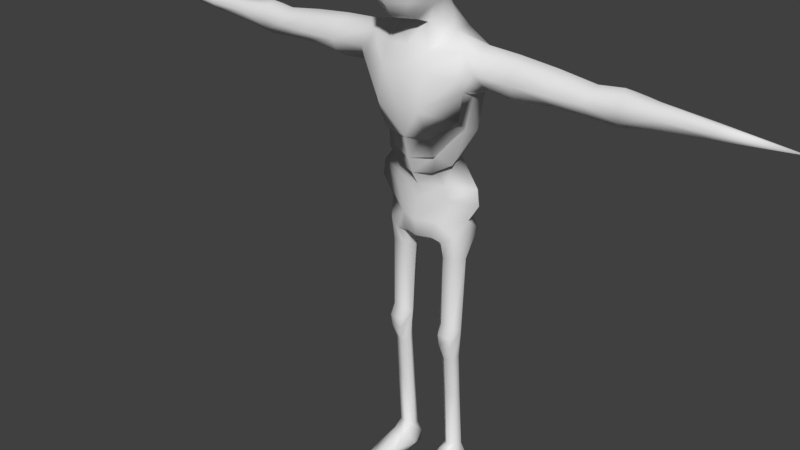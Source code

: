 # Source: faceless.blend  (saved by Blender 2.78.0; exported with 4.5.12 LTS)
import bpy
from mathutils import Matrix  # noqa: F401  (used for matrix-valued properties, if any)

bpy.ops.wm.read_factory_settings(use_empty=True)
scene = bpy.context.scene
scene.name = 'Scene'

# ---- collections
col_collection_1 = bpy.data.collections.new('Collection 1'); scene.collection.children.link(col_collection_1)

# ---- materials (node trees are filled in below, after node groups)
mat_material = bpy.data.materials.new('Material')
mat_material.alpha_threshold = 0.0
mat_material.use_transparent_shadow = False
mat_material.roughness = 0.5

# ---- material node trees

# ---- world
world_world = bpy.data.worlds.new('World'); scene.world = world_world
world_world.color = (0.05088, 0.05088, 0.05088)
world_world.use_sun_shadow = False
world_world.sun_shadow_jitter_overblur = 0.0
world_world.cycles.sampling_method = 'MANUAL'

# ---- meshes
me_cube = bpy.data.meshes.new('Cube')
me_cube.from_pydata([(0.0, -1.026, 19.65), (0.8326, -0.7466, 19.73), (0.6038, 0.6384, 18.78), (0.0, 0.577, 18.78), (0.7999, 1.007, 18.81), (0.9687, 0.5171, 19.48), (0.0, -0.1525, 18.97), (1.397, 0.1927, 20.49), (0.6139, -0.003184, 19.02), (1.198, -0.4433, 20.59), (1.069, -0.06775, 19.64), (0.479, -0.4169, 19.21), (0.0, -0.6962, 19.13), (0.8326, -0.8717, 20.62), (0.0, -1.228, 20.57), (0.9265, 1.235, 19.51), (0.9669, 1.557, 18.9), (0.0, 2.016, 19.73), (0.0, 2.253, 19.11), (0.8119, 1.907, 19.0), (0.7452, 1.578, 19.6), (0.5434, 2.175, 19.09), (0.3885, 1.904, 19.7), (0.8326, -0.7297, 21.6), (0.0, -1.075, 21.55), (1.177, -0.2929, 21.53), (1.377, 0.3076, 21.4), (1.413, 0.9433, 20.55), (1.136, 1.666, 20.7), (1.432, 0.9877, 21.32), (1.135, 1.889, 21.49), (0.7377, 2.28, 20.79), (0.0, 2.456, 20.84), (0.7938, 2.255, 21.7), (0.0, 2.442, 21.88), (0.8326, -0.3803, 22.33), (0.0, -0.6726, 22.34), (0.0, 0.07532, 22.9), (1.209, 0.2243, 22.16), (0.7978, 0.1255, 22.72), (1.607, 2.92, 17.6), (0.0, 0.9046, 23.01), (1.174, 1.054, 22.28), (0.7621, 0.9548, 22.83), (0.0, 1.99, 22.62), (0.9404, 1.875, 22.35), (0.0, 0.1936, 18.02), (1.191, 1.547, 18.42), (1.187, 0.7358, 18.12), (0.0, 2.996, 18.23), (0.0, 3.053, 17.28), (0.9193, 0.242, 17.97), (0.9583, 2.64, 18.3), (0.0, -0.1565, 17.31), (0.9193, -0.1082, 17.26), (0.0, -0.3837, 15.99), (0.9193, -0.3354, 15.94), (1.971, 2.414, 17.89), (1.971, 0.7405, 18.03), (2.158, 0.2985, 17.16), (2.158, 0.7298, 16.65), (2.158, 1.35, 16.39), (2.158, 2.14, 16.53), (2.158, 2.715, 16.96), (1.003, 0.2139, 14.83), (3.962, 1.511, 18.12), (3.943, 1.928, 17.84), (4.074, 0.991, 17.93), (4.112, 0.707, 17.27), (4.109, 0.9002, 16.82), (4.074, 1.383, 16.54), (4.098, 1.837, 16.73), (4.054, 2.232, 17.22), (7.079, 1.527, 17.77), (7.004, 1.953, 17.57), (7.028, 1.142, 17.63), (6.944, 0.7878, 17.27), (6.84, 1.029, 16.9), (6.765, 1.367, 16.7), (6.816, 1.84, 16.83), (6.91, 1.987, 17.18), (2.586, 0.6558, 17.36), (2.531, 1.537, 18.18), (2.588, 0.8738, 17.91), (2.463, 2.618, 17.46), (2.471, 2.315, 17.74), (8.09, 1.528, 17.88), (7.821, 2.094, 17.62), (8.143, 1.249, 17.73), (8.165, 0.9334, 17.33), (8.15, 1.148, 16.83), (8.09, 1.385, 16.62), (7.821, 1.993, 16.92), (8.424, 2.094, 17.62), (8.424, 1.993, 16.92), (9.356, 1.811, 17.49), (9.355, 1.802, 17.11), (9.363, 1.51, 17.73), (9.371, 1.126, 17.65), (9.374, 0.9485, 17.32), (9.37, 1.111, 16.97), (9.361, 1.491, 16.88), (5.429, 1.869, 16.89), (5.466, 1.369, 16.71), (5.541, 0.9028, 16.98), (5.615, 0.6911, 17.28), (5.581, 1.014, 17.79), (5.548, 1.525, 17.97), (5.454, 2.149, 17.23), (5.469, 1.98, 17.7), (0.8872, 0.3686, 15.11), (1.962, 0.7388, 15.52), (1.799, 0.6551, 15.51), (0.0, 0.05616, 14.73), (0.9193, 0.6388, 14.02), (0.8872, 0.8275, 13.99), (1.906, 1.228, 15.19), (1.799, 1.312, 14.97), (0.0, 0.2875, 13.86), (1.084, 2.556, 15.04), (0.0, 2.848, 16.63), (0.0, 2.78, 15.77), (0.0, 2.697, 15.02), (1.413, 2.761, 16.85), (1.171, 2.707, 15.94), (2.028, 1.866, 14.95), (0.8076, 0.775, 13.35), (0.7755, 1.036, 13.36), (1.515, 1.039, 13.72), (1.407, 1.356, 13.76), (0.0, 0.5396, 13.22), (1.065, 2.247, 13.6), (0.0, 2.736, 13.59), (1.099, 1.129, 12.78), (2.287, 1.644, 12.83), (0.0, 0.8685, 12.68), (1.389, 2.326, 12.81), (0.0, 2.901, 12.74), (2.664, 1.099, 16.91), (2.727, 1.365, 16.64), (2.666, 2.074, 16.8), (1.187, 1.129, 12.28), (2.374, 1.644, 12.18), (0.0, 0.8685, 12.13), (1.476, 2.476, 11.98), (0.0, 3.155, 11.77), (0.7755, 0.9496, 11.34), (1.888, 1.644, 11.46), (0.0, 0.6891, 11.3), (1.215, 2.715, 11.33), (0.0, 3.155, 11.3), (1.567, 1.172, 10.81), (0.5672, 1.421, 10.33), (0.0, 1.376, 10.29), (0.6831, 2.573, 10.46), (0.0, 2.529, 10.43), (1.778, 2.472, 10.89), (0.0, 0.7569, 10.64), (1.863, 1.729, 10.89), (1.069, 0.9903, 10.56), (0.6462, 0.8888, 10.7), (1.518, 1.287, 9.831), (0.71, 1.683, 9.831), (0.9383, 2.149, 9.831), (1.457, 2.185, 9.831), (1.747, 1.754, 9.831), (1.0, 1.252, 9.831), (1.496, 1.101, 6.108), (0.71, 1.504, 6.766), (0.9383, 1.819, 6.805), (1.457, 1.854, 6.814), (1.747, 1.573, 6.783), (1.022, 1.065, 6.108), (1.514, 1.397, 5.443), (1.142, 1.292, 5.406), (1.568, 1.099, 6.525), (0.9506, 1.06, 6.531), (1.599, 1.665, 5.575), (0.94, 1.793, 5.633), (1.312, 1.899, 5.67), (0.8554, 1.525, 5.501), (1.518, 1.54, 3.733), (1.155, 1.433, 3.652), (1.59, 1.805, 3.811), (0.9361, 1.938, 3.725), (1.299, 2.045, 3.807), (0.8641, 1.672, 3.648), (1.514, 1.71, 1.221), (1.143, 1.594, 1.203), (1.599, 2.023, 1.203), (0.9397, 2.166, 1.075), (1.311, 2.282, 1.093), (0.8556, 1.853, 1.067), (11.49, 1.651, 17.42), (11.49, 1.645, 17.18), (11.47, 1.427, 17.58), (11.45, 1.266, 17.53), (11.44, 1.134, 17.31), (11.45, 1.255, 17.09), (11.47, 1.413, 17.03), (14.36, 1.386, 17.31), (1.546, 1.322, 0.9326), (1.188, 1.356, 0.9112), (1.828, 2.251, 0.3818), (0.8218, 2.318, 0.5706), (1.414, 2.47, 0.6627), (0.8861, 1.33, 0.9465), (1.792, 1.796, 0.3029), (0.7315, 1.729, 0.2782), (1.756, 2.221, 0.01332), (0.8926, 2.312, 0.01332), (1.403, 2.484, 0.01332), (1.792, 0.481, 0.5105), (1.756, 1.771, 0.01332), (1.763, 0.9057, 0.01332), (1.387, 0.4929, 0.579), (0.8844, 0.489, 0.5245), (1.403, 1.882, 0.01332), (0.8926, 1.862, 0.01332), (1.403, 1.016, 0.01332), (0.8952, 1.051, 0.01332), (1.792, -0.4306, 0.3029), (1.763, -0.4556, 0.01332), (1.387, -0.4186, 0.3713), (0.8844, -0.4226, 0.3169), (1.403, -0.3454, 0.01332), (0.8952, -0.3099, 0.01332), (1.755, -0.6935, 0.05682), (1.366, -0.7751, 0.3084), (0.8895, -0.6629, 0.03365), (0.7961, -0.3555, 0.1362), (1.883, -0.4483, 0.09851), (1.422, -0.7765, 0.02459), (0.8886, -0.674, 0.1918), (1.766, -0.6867, 0.2484), (1.5, 1.261, 7.0), (1.019, 1.222, 7.001)], [], [(1, 13, 14, 0), (27, 5, 15), (1, 10, 7, 9), (11, 12, 6, 8), (10, 5, 7), (11, 10, 1), (5, 8, 2, 4), (1, 9, 13), (10, 11, 8, 5), (0, 12, 11, 1), (8, 6, 3, 2), (29, 27, 28, 30), (22, 21, 18, 17), (15, 16, 19, 20), (20, 19, 21, 22), (14, 13, 23, 24), (13, 9, 25, 23), (25, 9, 7, 26), (7, 5, 27), (7, 27, 29, 26), (4, 16, 15, 5), (27, 15, 20, 28), (28, 20, 22, 31), (31, 22, 17, 32), (31, 32, 34, 33), (28, 31, 33, 30), (23, 25, 35), (24, 23, 35, 36), (36, 35, 39, 37), (25, 26, 38, 35), (39, 38, 42, 43), (39, 35, 38), (37, 39, 43, 41), (38, 26, 29, 42), (42, 29, 30, 45), (43, 42, 45), (41, 43, 45, 44), (45, 30, 33), (2, 3, 46, 51), (16, 4, 48, 47), (45, 33, 34, 44), (19, 16, 47), (18, 21, 52, 49), (4, 2, 48), (21, 19, 52), (2, 51, 48), (52, 19, 47), (49, 52, 40, 50), (52, 47, 57), (51, 46, 53, 54), (54, 53, 55, 56), (51, 54, 58, 48), (48, 58, 47), (57, 40, 52), (58, 54, 59), (54, 56, 59), (59, 56, 60), (56, 55, 113, 64), (62, 84, 140), (60, 61, 139, 138), (58, 59, 81, 83), (63, 57, 85, 84), (61, 62, 140, 139), (59, 60, 81), (57, 47, 82, 85), (47, 58, 83, 82), (103, 102, 79, 78), (105, 104, 77, 76), (107, 106, 75, 73), (102, 108, 80, 79), (104, 103, 78, 77), (106, 105, 76, 75), (109, 107, 73, 74), (108, 109, 74, 80), (82, 83, 67, 65), (81, 60, 138), (83, 81, 68, 67), (84, 85, 66, 72), (84, 62, 63), (85, 82, 65, 66), (74, 73, 86, 87), (80, 74, 87, 92), (78, 79, 92, 91), (76, 77, 90, 89), (73, 75, 88, 86), (79, 80, 92), (77, 78, 91, 90), (75, 76, 89, 88), (92, 87, 93, 94), (93, 87, 86), (92, 94, 91), (94, 93, 95, 96), (93, 86, 97, 95), (97, 86, 88, 98), (98, 88, 89, 99), (99, 89, 90, 100), (100, 90, 91, 101), (101, 91, 94, 96), (72, 66, 109, 108), (66, 65, 107, 109), (67, 68, 105, 106), (69, 70, 103, 104), (71, 72, 108, 102), (65, 67, 106, 107), (68, 69, 104, 105), (70, 71, 102, 103), (56, 64, 111), (111, 64, 110, 112), (110, 64, 113), (60, 111, 112), (111, 60, 56), (110, 113, 118, 114), (110, 114, 116), (116, 114, 115, 117), (115, 114, 118), (116, 117, 61), (116, 112, 110), (112, 116, 61), (61, 60, 112), (62, 125, 119), (57, 63, 40), (40, 63, 123), (120, 123, 124, 121), (121, 124, 119, 122), (123, 120, 50, 40), (124, 123, 63, 62), (119, 124, 62), (125, 62, 61, 117), (115, 118, 130, 126), (115, 126, 128), (128, 126, 127, 129), (127, 126, 130), (128, 129, 125), (128, 117, 115), (117, 128, 125), (125, 129, 131, 119), (119, 131, 132, 122), (132, 131, 136, 137), (127, 130, 135, 133), (129, 127, 133, 134), (131, 134, 136), (134, 131, 129), (140, 84, 72, 71), (138, 69, 68, 81), (139, 140, 71, 70), (138, 139, 70, 69), (137, 136, 144, 145), (134, 133, 141, 142), (136, 134, 142, 144), (133, 135, 143, 141), (144, 142, 147, 149), (141, 143, 148, 146), (145, 144, 149, 150), (142, 141, 146, 147), (147, 146, 151), (146, 148, 157, 160), (152, 153, 155, 154), (154, 155, 150, 149), (149, 147, 156), (146, 160, 159, 151), (149, 156, 154), (156, 147, 158), (158, 147, 151), (160, 157, 153, 152), (159, 160, 152), (158, 151, 161, 165), (152, 154, 163, 162), (156, 158, 165, 164), (151, 159, 166, 161), (159, 152, 162, 166), (154, 156, 164, 163), (162, 163, 169, 168), (165, 161, 235, 171), (161, 166, 236, 235), (166, 162, 168, 236), (164, 165, 171, 170), (163, 164, 170, 169), (167, 172, 174, 173), (167, 173, 171), (171, 175, 167), (175, 176, 172, 167), (176, 168, 172), (168, 174, 172), (170, 171, 177, 179), (169, 170, 179, 178), (168, 180, 174), (177, 171, 173), (180, 168, 169, 178), (177, 173, 181, 183), (180, 178, 184, 186), (179, 177, 183, 185), (174, 180, 186, 182), (173, 174, 182, 181), (178, 179, 185, 184), (184, 185, 191, 190), (183, 181, 187, 189), (186, 184, 190, 192), (181, 182, 188, 187), (185, 183, 189, 191), (182, 186, 192, 188), (99, 100, 198, 197), (98, 99, 197, 196), (97, 98, 196, 195), (95, 97, 195, 193), (96, 95, 193, 194), (101, 96, 194, 199), (100, 101, 199, 198), (198, 199, 200), (196, 197, 200), (199, 194, 200), (194, 193, 200), (197, 198, 200), (195, 196, 200), (193, 195, 200), (187, 188, 202, 201), (191, 189, 203, 205), (188, 192, 206, 202), (190, 191, 205, 204), (189, 187, 207, 203), (192, 190, 204, 208), (187, 201, 207), (206, 192, 208), (205, 203, 209, 211), (204, 205, 211, 210), (209, 203, 207, 213), (213, 207, 212, 214), (207, 201, 212), (201, 202, 215, 212), (202, 206, 216, 215), (211, 209, 213, 217), (211, 217, 218, 210), (217, 213, 214, 219), (218, 217, 219, 220), (208, 216, 206), (208, 204, 210, 218), (208, 218, 220, 216), (214, 212, 231, 222), (215, 216, 224, 223), (216, 230, 224), (212, 215, 223, 221), (220, 219, 225, 226), (219, 214, 222, 225), (226, 225, 232, 229), (225, 222, 227, 232), (233, 228, 223, 224), (228, 234, 221, 223), (226, 229, 230), (221, 234, 231), (230, 216, 220, 226), (230, 233, 224), (231, 227, 222), (231, 212, 221), (233, 229, 232, 228), (232, 227, 234, 228), (230, 229, 233), (234, 227, 231), (235, 236, 176, 175), (236, 168, 176), (171, 235, 175)])
me_cube.polygons.foreach_set('use_smooth', [True] * 259)
_uv = me_cube.uv_layers.new(name='UVMap')
_uv.uv.foreach_set('vector', [0.2147, 0.3647, 0.2545, 0.3327, 0.2879, 0.3716, 0.2455, 0.4027, 0.1056, 0.3168, 0.09576, 0.2466, 0.136, 0.2557, 0.02245, 0.2418, 0.06071, 0.2497, 0.06418, 0.3045, 0.02805, 0.2983, 0.04719, 0.5124, 0.01711, 0.5228, 0.02102, 0.4904, 0.05727, 0.4872, 0.06071, 0.2497, 0.09576, 0.2466, 0.06418, 0.3045, 0.04832, 0.2117, 0.06071, 0.2497, 0.02245, 0.2418, 0.09576, 0.2466, 0.07328, 0.2089, 0.1122, 0.2037, 0.1318, 0.2135, 0.2147, 0.3647, 0.2326, 0.3106, 0.2545, 0.3327, 0.06071, 0.2497, 0.04832, 0.2117, 0.07328, 0.2089, 0.09576, 0.2466, 0.01764, 0.551, 0.01711, 0.5228, 0.04719, 0.5124, 0.06763, 0.5429, 0.05727, 0.4872, 0.02102, 0.4904, 0.02636, 0.4473, 0.06093, 0.4478, 0.09906, 0.359, 0.1056, 0.3168, 0.1455, 0.3287, 0.1488, 0.3738, 0.342, 0.4291, 0.3367, 0.3976, 0.3682, 0.3986, 0.3652, 0.4311, 0.136, 0.2557, 0.161, 0.2279, 0.1801, 0.2347, 0.1548, 0.2619, 0.3177, 0.4215, 0.3182, 0.3906, 0.3367, 0.3976, 0.342, 0.4291, 0.2879, 0.3716, 0.2545, 0.3327, 0.293, 0.2904, 0.3263, 0.3289, 0.2545, 0.3327, 0.2326, 0.3106, 0.2701, 0.2703, 0.293, 0.2904, 0.02558, 0.3502, 0.02805, 0.2983, 0.06418, 0.3045, 0.06007, 0.3543, 0.06418, 0.3045, 0.09576, 0.2466, 0.1056, 0.3168, 0.06418, 0.3045, 0.1056, 0.3168, 0.09906, 0.359, 0.06007, 0.3543, 0.1318, 0.2135, 0.161, 0.2279, 0.136, 0.2557, 0.09576, 0.2466, 0.1056, 0.3168, 0.136, 0.2557, 0.1548, 0.2619, 0.1455, 0.3287, 0.2972, 0.4857, 0.3177, 0.4215, 0.342, 0.4291, 0.3275, 0.4962, 0.3275, 0.4962, 0.342, 0.4291, 0.3652, 0.4311, 0.3711, 0.499, 0.3275, 0.4962, 0.3711, 0.499, 0.3711, 0.5579, 0.3242, 0.5474, 0.2972, 0.4857, 0.3275, 0.4962, 0.3242, 0.5474, 0.3003, 0.533, 0.293, 0.2904, 0.2701, 0.2703, 0.3172, 0.2526, 0.3263, 0.3289, 0.293, 0.2904, 0.3172, 0.2526, 0.3521, 0.2873, 0.09156, 0.5982, 0.1057, 0.5513, 0.1323, 0.5581, 0.1308, 0.6051, 0.2701, 0.2703, 0.2467, 0.2532, 0.286, 0.231, 0.3172, 0.2526, 0.1323, 0.5581, 0.1402, 0.527, 0.1871, 0.5294, 0.1792, 0.5605, 0.3254, 0.2254, 0.3172, 0.2526, 0.286, 0.231, 0.1308, 0.6051, 0.1323, 0.5581, 0.1792, 0.5605, 0.1776, 0.6055, 0.04712, 0.391, 0.06007, 0.3543, 0.09906, 0.359, 0.09252, 0.4064, 0.09252, 0.4064, 0.09906, 0.359, 0.1488, 0.3738, 0.1387, 0.416, 0.1792, 0.5605, 0.1871, 0.5294, 0.2345, 0.5422, 0.1776, 0.6055, 0.1792, 0.5605, 0.2345, 0.5422, 0.2424, 0.5983, 0.3112, 0.581, 0.3003, 0.533, 0.3242, 0.5474, 0.6967, 0.0515, 0.7408, 0.05189, 0.7455, 0.118, 0.6791, 0.1219, 0.9006, 0.125, 0.9354, 0.1243, 0.9372, 0.1825, 0.8894, 0.1602, 0.3112, 0.581, 0.3242, 0.5474, 0.3711, 0.5579, 0.3653, 0.5955, 0.8786, 0.1061, 0.9006, 0.125, 0.8894, 0.1602, 0.8549, 0.0425, 0.8615, 0.08111, 0.8104, 0.1359, 0.7807, 0.07014, 0.6761, 0.0425, 0.6967, 0.0515, 0.6513, 0.1015, 0.8615, 0.08111, 0.8786, 0.1061, 0.8104, 0.1359, 0.6967, 0.0515, 0.6791, 0.1219, 0.6513, 0.1015, 0.8104, 0.1359, 0.8786, 0.1061, 0.8894, 0.1602, 0.5648, 0.4158, 0.4897, 0.4184, 0.4508, 0.3679, 0.5676, 0.3411, 0.8104, 0.1359, 0.8894, 0.1602, 0.8187, 0.2239, 0.6791, 0.1219, 0.7455, 0.118, 0.7497, 0.1794, 0.6833, 0.1833, 0.6833, 0.1833, 0.7497, 0.1794, 0.7497, 0.2864, 0.6833, 0.2903, 0.6791, 0.1219, 0.6833, 0.1833, 0.5952, 0.1098, 0.6513, 0.1015, 0.9372, 0.1825, 0.9372, 0.239, 0.8894, 0.1602, 0.8187, 0.2239, 0.7752, 0.2051, 0.8104, 0.1359, 0.5952, 0.1098, 0.6833, 0.1833, 0.5873, 0.1856, 0.6833, 0.1833, 0.6833, 0.2903, 0.5873, 0.1856, 0.4881, 0.4393, 0.4881, 0.5767, 0.4417, 0.457, 0.6833, 0.2903, 0.7497, 0.2864, 0.7376, 0.3768, 0.6636, 0.3675, 0.8325, 0.9599, 0.7864, 0.9503, 0.824, 0.9459, 0.9171, 0.9592, 0.8913, 0.9581, 0.888, 0.9432, 0.9126, 0.9453, 0.7167, 0.9642, 0.6772, 0.9574, 0.6828, 0.9466, 0.7191, 0.9478, 0.5394, 0.6677, 0.5912, 0.6608, 0.5919, 0.6743, 0.565, 0.6746, 0.864, 0.9593, 0.8325, 0.9599, 0.824, 0.9459, 0.8646, 0.9439, 0.9606, 0.96, 0.9171, 0.9592, 0.9537, 0.9482, 0.5912, 0.6608, 0.6557, 0.6397, 0.6503, 0.6751, 0.5919, 0.6743, 0.7678, 0.9851, 0.7167, 0.9642, 0.7191, 0.9478, 0.7611, 0.9497, 0.867, 0.8725, 0.835, 0.8736, 0.842, 0.8377, 0.8703, 0.8388, 0.9585, 0.8691, 0.9349, 0.8706, 0.9295, 0.8365, 0.958, 0.8343, 0.7625, 0.8707, 0.7313, 0.8696, 0.7351, 0.8315, 0.7587, 0.8303, 0.835, 0.8736, 0.8065, 0.8725, 0.8195, 0.8346, 0.842, 0.8377, 0.9349, 0.8706, 0.9001, 0.8718, 0.9041, 0.8379, 0.9295, 0.8365, 0.7313, 0.8696, 0.6923, 0.8675, 0.7013, 0.8329, 0.7351, 0.8315, 0.6159, 0.7526, 0.6506, 0.7542, 0.6465, 0.7945, 0.6161, 0.7928, 0.5882, 0.7532, 0.6159, 0.7526, 0.6161, 0.7928, 0.5985, 0.7913, 0.7611, 0.9497, 0.7191, 0.9478, 0.7313, 0.9092, 0.7626, 0.9123, 0.9537, 0.9482, 0.9171, 0.9592, 0.9126, 0.9453, 0.7191, 0.9478, 0.6828, 0.9466, 0.6866, 0.9066, 0.7313, 0.9092, 0.565, 0.6746, 0.5919, 0.6743, 0.6202, 0.7125, 0.5799, 0.7167, 0.7864, 0.9503, 0.8325, 0.9599, 0.7857, 0.9595, 0.5919, 0.6743, 0.6503, 0.6751, 0.6529, 0.7126, 0.6202, 0.7125, 0.6161, 0.7928, 0.6465, 0.7945, 0.6532, 0.8206, 0.6128, 0.8139, 0.8195, 0.8346, 0.803, 0.8312, 0.7959, 0.81, 0.8328, 0.8115, 0.8703, 0.8388, 0.842, 0.8377, 0.8328, 0.8115, 0.8757, 0.8045, 0.958, 0.8343, 0.9295, 0.8365, 0.9251, 0.8021, 0.9579, 0.8022, 0.7587, 0.8303, 0.7351, 0.8315, 0.7491, 0.8027, 0.7678, 0.8043, 0.842, 0.8377, 0.8195, 0.8346, 0.8328, 0.8115, 0.9295, 0.8365, 0.9041, 0.8379, 0.9043, 0.8033, 0.9251, 0.8021, 0.7351, 0.8315, 0.7013, 0.8329, 0.7156, 0.8012, 0.7491, 0.8027, 0.8328, 0.8115, 0.7959, 0.81, 0.7971, 0.7943, 0.834, 0.7958, 0.6144, 0.8296, 0.6128, 0.8139, 0.6532, 0.8206, 0.8328, 0.8115, 0.834, 0.7958, 0.8757, 0.8045, 0.834, 0.7958, 0.7971, 0.7943, 0.8184, 0.77, 0.8362, 0.7709, 0.6144, 0.8296, 0.6532, 0.8206, 0.6517, 0.8541, 0.6264, 0.8543, 0.765, 0.7708, 0.7678, 0.8043, 0.7491, 0.8027, 0.7446, 0.7706, 0.7446, 0.7706, 0.7491, 0.8027, 0.7156, 0.8012, 0.7204, 0.7697, 0.9606, 0.7706, 0.9579, 0.8022, 0.9251, 0.8021, 0.9375, 0.7704, 0.9375, 0.7704, 0.9251, 0.8021, 0.9043, 0.8033, 0.915, 0.7699, 0.8614, 0.7709, 0.8757, 0.8045, 0.834, 0.7958, 0.8362, 0.7709, 0.5799, 0.7167, 0.6202, 0.7125, 0.6159, 0.7526, 0.5882, 0.7532, 0.6202, 0.7125, 0.6529, 0.7126, 0.6506, 0.7542, 0.6159, 0.7526, 0.7313, 0.9092, 0.6866, 0.9066, 0.6923, 0.8675, 0.7313, 0.8696, 0.9231, 0.908, 0.8874, 0.908, 0.9001, 0.8718, 0.9349, 0.8706, 0.8412, 0.9086, 0.8001, 0.909, 0.8065, 0.8725, 0.835, 0.8736, 0.7626, 0.9123, 0.7313, 0.9092, 0.7313, 0.8696, 0.7625, 0.8707, 0.9524, 0.9083, 0.9231, 0.908, 0.9349, 0.8706, 0.9585, 0.8691, 0.8711, 0.9091, 0.8412, 0.9086, 0.835, 0.8736, 0.867, 0.8725, 0.4881, 0.5767, 0.4114, 0.6272, 0.3998, 0.5362, 0.9565, 0.1905, 0.9594, 0.1014, 0.9822, 0.1106, 0.9813, 0.182, 0.9822, 0.1106, 0.9594, 0.1014, 0.975, 0.0425, 0.9595, 0.2676, 0.9565, 0.1905, 0.9813, 0.182, 0.3998, 0.5362, 0.4417, 0.457, 0.4881, 0.5767, 0.7893, 0.3575, 0.8046, 0.2782, 0.8635, 0.2714, 0.8635, 0.351, 0.7893, 0.3575, 0.8635, 0.351, 0.8527, 0.4555, 0.7324, 0.5183, 0.7143, 0.4203, 0.7249, 0.4212, 0.7404, 0.5044, 0.9232, 0.5641, 0.9099, 0.5589, 0.9232, 0.4809, 0.7324, 0.5183, 0.7404, 0.5044, 0.7185, 0.5955, 0.9724, 0.4612, 0.9419, 0.4313, 0.9724, 0.3559, 0.6937, 0.5263, 0.7324, 0.5183, 0.7185, 0.5955, 0.7185, 0.5955, 0.6792, 0.6012, 0.6937, 0.5263, 0.3978, 0.2741, 0.4041, 0.1459, 0.4848, 0.16, 0.8187, 0.2239, 0.7743, 0.2714, 0.7752, 0.2051, 0.4508, 0.3679, 0.4088, 0.3156, 0.4626, 0.306, 0.5646, 0.2879, 0.4626, 0.306, 0.4802, 0.2336, 0.5647, 0.2185, 0.5647, 0.2185, 0.4802, 0.2336, 0.4848, 0.16, 0.5643, 0.1587, 0.4626, 0.306, 0.5646, 0.2879, 0.5676, 0.3411, 0.4508, 0.3679, 0.4802, 0.2336, 0.4626, 0.306, 0.4088, 0.3156, 0.3978, 0.2741, 0.4848, 0.16, 0.4802, 0.2336, 0.3978, 0.2741, 0.7732, 0.5164, 0.7596, 0.6154, 0.7185, 0.5955, 0.7404, 0.5044, 0.5873, 0.5526, 0.5708, 0.6316, 0.5281, 0.6287, 0.5396, 0.5623, 0.5873, 0.5526, 0.5396, 0.5623, 0.5686, 0.5019, 0.8794, 0.4824, 0.8794, 0.5484, 0.8605, 0.5438, 0.855, 0.4809, 0.8605, 0.5438, 0.8794, 0.5484, 0.8758, 0.616, 0.7466, 0.4211, 0.7625, 0.4264, 0.7732, 0.5164, 0.5686, 0.5019, 0.6642, 0.4698, 0.5873, 0.5526, 0.7404, 0.5044, 0.7466, 0.4211, 0.7732, 0.5164, 0.4041, 0.1459, 0.4396, 0.04455, 0.4824, 0.0425, 0.4848, 0.16, 0.4848, 0.16, 0.4824, 0.0425, 0.5676, 0.04578, 0.5643, 0.1587, 0.1393, 0.1692, 0.08492, 0.1624, 0.07917, 0.1288, 0.1489, 0.1363, 0.3125, 0.07063, 0.3551, 0.07534, 0.3503, 0.09639, 0.2975, 0.09385, 0.2788, 0.05522, 0.3125, 0.07063, 0.2975, 0.09385, 0.2366, 0.09325, 0.08492, 0.1624, 0.0269, 0.1244, 0.07917, 0.1288, 0.0269, 0.1244, 0.08492, 0.1624, 0.04906, 0.1692, 0.824, 0.9459, 0.7864, 0.9503, 0.8001, 0.909, 0.8412, 0.9086, 0.9126, 0.9453, 0.9231, 0.908, 0.9524, 0.9083, 0.9537, 0.9482, 0.8646, 0.9439, 0.824, 0.9459, 0.8412, 0.9086, 0.8711, 0.9091, 0.9126, 0.9453, 0.888, 0.9432, 0.8874, 0.908, 0.9231, 0.908, 0.1489, 0.1363, 0.07917, 0.1288, 0.08478, 0.09585, 0.1615, 0.09791, 0.2366, 0.09325, 0.2975, 0.09385, 0.2943, 0.1137, 0.2336, 0.1188, 0.07917, 0.1288, 0.0269, 0.1244, 0.02775, 0.09901, 0.08478, 0.09585, 0.2975, 0.09385, 0.3503, 0.09639, 0.351, 0.118, 0.2943, 0.1137, 0.08478, 0.09585, 0.02775, 0.09901, 0.05215, 0.07561, 0.1053, 0.07231, 0.2943, 0.1137, 0.351, 0.118, 0.3551, 0.1506, 0.3166, 0.15, 0.1615, 0.09791, 0.08478, 0.09585, 0.1053, 0.07231, 0.1646, 0.0802, 0.2336, 0.1188, 0.2943, 0.1137, 0.3166, 0.15, 0.2559, 0.1466, 0.2559, 0.1466, 0.3166, 0.15, 0.2788, 0.1721, 0.3166, 0.15, 0.3551, 0.1506, 0.3548, 0.1767, 0.3241, 0.1752, 0.2427, 0.4924, 0.2361, 0.5183, 0.1934, 0.5006, 0.2018, 0.4695, 0.1292, 0.0445, 0.1558, 0.04928, 0.1646, 0.0802, 0.1053, 0.07231, 0.1053, 0.07231, 0.05215, 0.07561, 0.07994, 0.05145, 0.3166, 0.15, 0.3241, 0.1752, 0.304, 0.1815, 0.2788, 0.1721, 0.1053, 0.07231, 0.07994, 0.05145, 0.1292, 0.0445, 0.07994, 0.05145, 0.05215, 0.07561, 0.059, 0.05378, 0.2563, 0.1689, 0.2559, 0.1466, 0.2788, 0.1721, 0.2621, 0.4953, 0.2576, 0.5261, 0.2361, 0.5183, 0.2427, 0.4924, 0.2651, 0.4757, 0.2621, 0.4953, 0.2427, 0.4924, 0.09638, 0.9656, 0.1262, 0.9651, 0.1145, 0.9383, 0.08926, 0.9369, 0.2818, 0.6636, 0.3068, 0.6565, 0.3044, 0.6736, 0.2829, 0.6761, 0.05907, 0.9671, 0.09638, 0.9656, 0.08926, 0.9369, 0.06918, 0.9398, 0.4189, 0.9335, 0.3919, 0.9264, 0.3902, 0.9051, 0.4171, 0.9051, 0.2428, 0.655, 0.2818, 0.6636, 0.2829, 0.6761, 0.2581, 0.6752, 0.3309, 0.6673, 0.3858, 0.655, 0.3667, 0.6856, 0.3399, 0.6856, 0.2829, 0.6761, 0.3044, 0.6736, 0.2931, 0.7595, 0.2794, 0.7628, 0.08926, 0.9369, 0.1145, 0.9383, 0.09834, 0.859, 0.07947, 0.8513, 0.4171, 0.9051, 0.3902, 0.9051, 0.3906, 0.8232, 0.4156, 0.8232, 0.2581, 0.6752, 0.2829, 0.6761, 0.2794, 0.7628, 0.2615, 0.7548, 0.06918, 0.9398, 0.08926, 0.9369, 0.07947, 0.8513, 0.06722, 0.8548, 0.3399, 0.6856, 0.3667, 0.6856, 0.3634, 0.773, 0.3366, 0.7733, 0.4141, 0.7976, 0.3895, 0.7976, 0.3973, 0.777, 0.4171, 0.778, 0.101, 0.8339, 0.08156, 0.8154, 0.07947, 0.8513, 0.07947, 0.8513, 0.1032, 0.845, 0.101, 0.8339, 0.4178, 0.8097, 0.3858, 0.8098, 0.3895, 0.7976, 0.4141, 0.7976, 0.2548, 0.7688, 0.2794, 0.7628, 0.2551, 0.7802, 0.2794, 0.7628, 0.2667, 0.7987, 0.2551, 0.7802, 0.3634, 0.773, 0.3755, 0.7739, 0.3688, 0.8089, 0.3564, 0.8061, 0.3366, 0.7733, 0.3634, 0.773, 0.3564, 0.8061, 0.3364, 0.8072, 0.2794, 0.7628, 0.2813, 0.7974, 0.2667, 0.7987, 0.06818, 0.8187, 0.07947, 0.8513, 0.08156, 0.8154, 0.2813, 0.7974, 0.2794, 0.7628, 0.2931, 0.7595, 0.2939, 0.7925, 0.06818, 0.8187, 0.08156, 0.8154, 0.07821, 0.769, 0.06468, 0.7709, 0.2813, 0.7974, 0.2939, 0.7925, 0.2973, 0.8459, 0.2847, 0.8491, 0.3564, 0.8061, 0.3688, 0.8089, 0.3696, 0.86, 0.357, 0.8601, 0.2667, 0.7987, 0.2813, 0.7974, 0.2847, 0.8491, 0.2696, 0.8477, 0.4171, 0.778, 0.3973, 0.777, 0.3987, 0.7261, 0.4182, 0.7283, 0.3364, 0.8072, 0.3564, 0.8061, 0.357, 0.8601, 0.3375, 0.8625, 0.3375, 0.8625, 0.357, 0.8601, 0.3598, 0.9387, 0.3397, 0.9392, 0.06468, 0.7709, 0.07821, 0.769, 0.06652, 0.7, 0.04993, 0.6991, 0.2847, 0.8491, 0.2973, 0.8459, 0.3002, 0.9199, 0.2851, 0.9214, 0.4182, 0.7283, 0.3987, 0.7261, 0.3989, 0.655, 0.4189, 0.6554, 0.357, 0.8601, 0.3696, 0.86, 0.372, 0.9355, 0.3598, 0.9387, 0.2696, 0.8477, 0.2847, 0.8491, 0.2851, 0.9214, 0.2688, 0.9163, 0.9606, 0.7706, 0.9375, 0.7704, 0.9428, 0.716, 0.9585, 0.7165, 0.7446, 0.7706, 0.7204, 0.7697, 0.7365, 0.716, 0.753, 0.7162, 0.765, 0.7708, 0.7446, 0.7706, 0.753, 0.7162, 0.7625, 0.7156, 0.6264, 0.8543, 0.6517, 0.8541, 0.6557, 0.9093, 0.6378, 0.9101, 0.8362, 0.7709, 0.8184, 0.77, 0.8332, 0.7145, 0.8448, 0.7151, 0.8614, 0.7709, 0.8362, 0.7709, 0.8448, 0.7151, 0.8624, 0.7157, 0.9375, 0.7704, 0.915, 0.7699, 0.9326, 0.7151, 0.9428, 0.716, 0.9428, 0.716, 0.9326, 0.7151, 0.956, 0.6397, 0.753, 0.7162, 0.7365, 0.716, 0.7588, 0.6397, 0.8624, 0.7157, 0.8448, 0.7151, 0.8569, 0.6397, 0.8448, 0.7151, 0.8332, 0.7145, 0.8569, 0.6397, 0.9585, 0.7165, 0.9428, 0.716, 0.956, 0.6397, 0.7625, 0.7156, 0.753, 0.7162, 0.7588, 0.6397, 0.6378, 0.9101, 0.6557, 0.9093, 0.6546, 0.9853, 0.4966, 0.8324, 0.5159, 0.8356, 0.5141, 0.8451, 0.4954, 0.846, 0.0379, 0.6987, 0.04993, 0.6991, 0.03168, 0.6745, 0.02495, 0.686, 0.5159, 0.8356, 0.531, 0.83, 0.5296, 0.8453, 0.5141, 0.8451, 0.3397, 0.9392, 0.3598, 0.9387, 0.3668, 0.9512, 0.3352, 0.9538, 0.04993, 0.6991, 0.06652, 0.7, 0.05459, 0.6721, 0.03168, 0.6745, 0.2851, 0.9214, 0.3002, 0.9199, 0.31, 0.9345, 0.2815, 0.9447, 0.06652, 0.7, 0.08431, 0.6912, 0.05459, 0.6721, 0.2584, 0.9257, 0.2851, 0.9214, 0.2815, 0.9447, 0.3668, 0.9512, 0.3858, 0.9593, 0.3819, 0.97, 0.3663, 0.97, 0.3352, 0.9538, 0.3668, 0.9512, 0.3663, 0.97, 0.3387, 0.97, 0.03137, 0.6647, 0.03168, 0.6745, 0.05459, 0.6721, 0.05429, 0.6642, 0.05429, 0.6642, 0.05459, 0.6721, 0.1229, 0.6764, 0.09836, 0.6632, 0.05459, 0.6721, 0.08431, 0.6912, 0.1229, 0.6764, 0.4954, 0.846, 0.5141, 0.8451, 0.5044, 0.872, 0.4835, 0.8732, 0.5141, 0.8451, 0.5296, 0.8453, 0.5305, 0.8725, 0.5044, 0.872, 0.4918, 0.6464, 0.5095, 0.6545, 0.5083, 0.6675, 0.4903, 0.6638, 0.4918, 0.6464, 0.4903, 0.6638, 0.4638, 0.6637, 0.4649, 0.6507, 0.4903, 0.6638, 0.5083, 0.6675, 0.5065, 0.6925, 0.4882, 0.6889, 0.4638, 0.6637, 0.4903, 0.6638, 0.4882, 0.6889, 0.4619, 0.6871, 0.2815, 0.9447, 0.2164, 0.9395, 0.2584, 0.9257, 0.2815, 0.9447, 0.31, 0.9345, 0.31, 0.9497, 0.2871, 0.9508, 0.2815, 0.9447, 0.2871, 0.9508, 0.2458, 0.9526, 0.2164, 0.9395, 0.09836, 0.6632, 0.1229, 0.6764, 0.1671, 0.663, 0.1677, 0.6616, 0.5044, 0.872, 0.5305, 0.8725, 0.531, 0.8992, 0.5048, 0.8987, 0.2164, 0.9395, 0.175, 0.953, 0.1704, 0.9475, 0.4835, 0.8732, 0.5044, 0.872, 0.5048, 0.8987, 0.4839, 0.9, 0.4619, 0.6871, 0.4882, 0.6889, 0.4848, 0.7282, 0.4586, 0.7265, 0.4882, 0.6889, 0.5065, 0.6925, 0.5032, 0.7319, 0.4848, 0.7282, 0.4586, 0.7265, 0.4848, 0.7282, 0.4847, 0.7407, 0.4574, 0.7367, 0.4848, 0.7282, 0.5032, 0.7319, 0.5022, 0.7388, 0.4847, 0.7407, 0.531, 0.9073, 0.506, 0.909, 0.5048, 0.8987, 0.531, 0.8992, 0.506, 0.909, 0.4854, 0.9074, 0.4839, 0.9, 0.5048, 0.8987, 0.4586, 0.7265, 0.4574, 0.7367, 0.4533, 0.7278, 0.1681, 0.6695, 0.1809, 0.6679, 0.1671, 0.663, 0.175, 0.953, 0.2164, 0.9395, 0.2458, 0.9526, 0.1765, 0.9557, 0.175, 0.953, 0.1578, 0.9515, 0.1704, 0.9475, 0.5095, 0.7319, 0.5022, 0.7388, 0.5032, 0.7319, 0.1671, 0.663, 0.1229, 0.6764, 0.1681, 0.6695, 0.5788, 0.9334, 0.587, 0.9335, 0.587, 0.9483, 0.5724, 0.9467, 0.587, 0.9483, 0.5854, 0.9582, 0.5755, 0.9585, 0.5724, 0.9467, 0.175, 0.953, 0.1586, 0.9559, 0.1578, 0.9515, 0.1809, 0.6679, 0.1802, 0.6626, 0.1671, 0.663, 0.4156, 0.8232, 0.3906, 0.8232, 0.3858, 0.8098, 0.4178, 0.8097, 0.2615, 0.7548, 0.2794, 0.7628, 0.2548, 0.7688, 0.07947, 0.8513, 0.09834, 0.859, 0.1032, 0.845])
me_cube.materials.append(mat_material)
me_cube.use_remesh_preserve_volume = False
me_cube.use_remesh_preserve_attributes = False
me_cube.use_mirror_vertex_groups = False
me_cube.update()
arm_armature = bpy.data.armatures.new('Armature')  # bones are not reproduced

# ---- objects
ob_armature = bpy.data.objects.new('Armature', arm_armature)
ob_cube = bpy.data.objects.new('Cube', me_cube)

# ---- transforms, parenting, visibility, modifiers, constraints
ob_armature.location = (0.0, 0.0, 0.0)
ob_armature.rotation_euler = (1.571, 2.22e-16, 2.22e-16)
ob_armature.show_in_front = True
ob_armature.lineart.crease_threshold = 0.0
ob_cube.parent = ob_armature
ob_cube.matrix_parent_inverse = Matrix(((1.0, 2.22e-16, -2.22e-16, 0.0), (2.22e-16, -4.371e-08, 1.0, 0.0), (2.22e-16, -1.0, -4.371e-08, 0.0), (0.0, 0.0, 0.0, 1.0)))
ob_cube.location = (0.0, 0.0, 0.0)
ob_cube.scale = (1.0, 1.0, 1.075)
ob_cube.lineart.crease_threshold = 0.0
_vg = ob_cube.vertex_groups.new(name='origin')
_vg = ob_cube.vertex_groups.new(name='pelvis')
for _i, _w in zip([114, 115, 118, 126, 127, 128, 129, 130, 131, 132, 133, 134, 135, 136, 137, 141, 142, 143, 144, 145, 146, 147, 148, 149, 150, 151, 152, 153, 154, 155, 156, 157, 158, 159, 160], [0.007348, 0.01601, 0.04892, 0.08176, 0.1085, 0.05824, 0.07617, 0.118, 0.06024, 0.05775, 0.281, 0.4477, 0.2795, 0.2302, 0.1904, 0.5682, 0.4695, 0.6356, 0.5439, 0.606, 0.6098, 0.2793, 0.6752, 0.5458, 0.6431, 0.08932, 0.1362, 0.3933, 0.1901, 0.468, 0.1583, 0.5112, 0.09132, 0.106, 0.2907]): _vg.add([_i], _w, 'REPLACE')
_vg = ob_cube.vertex_groups.new(name='spine_1')
for _i, _w in zip([55, 56, 60, 61, 64, 110, 111, 112, 113, 114, 115, 116, 117, 118, 119, 121, 122, 124, 125, 126, 127, 128, 129, 130, 131, 132, 133, 134, 135, 136, 137, 141, 142, 143, 144, 145, 146, 147, 148, 149, 150, 154, 155, 156, 157, 158, 160], [0.09054, 0.07646, 0.01234, 0.02582, 0.2269, 0.2521, 0.125, 0.1397, 0.3105, 0.7352, 0.7686, 0.1762, 0.2298, 0.6759, 0.1443, 0.06455, 0.1588, 0.05362, 0.1828, 0.8094, 0.8017, 0.7765, 0.7662, 0.7532, 0.8005, 0.7927, 0.6239, 0.382, 0.6461, 0.6486, 0.7194, 0.2936, 0.2435, 0.2691, 0.2377, 0.2495, 0.085, 0.1038, 0.1042, 0.1, 0.1483, 0.0006083, 0.0248, 0.0159, 0.04815, 0.003405, 0.01799]): _vg.add([_i], _w, 'REPLACE')
_vg = ob_cube.vertex_groups.new(name='spine_2')
for _i, _w in zip([2, 3, 4, 5, 6, 8, 11, 12, 15, 16, 18, 19, 21, 40, 46, 47, 48, 49, 50, 51, 52, 53, 54, 55, 56, 57, 58, 59, 60, 61, 62, 63, 64, 81, 82, 83, 84, 85, 110, 111, 112, 113, 114, 115, 116, 117, 118, 119, 120, 121, 122, 123, 124, 125, 126, 127, 128, 129, 130, 131, 132, 133, 134, 135, 136, 137, 138, 139, 140], [0.1236, 0.1558, 0.1202, 0.01166, 0.06725, 0.05535, 0.02393, 0.0232, 0.01339, 0.1592, 0.1103, 0.1239, 0.1103, 0.3075, 0.635, 0.4754, 0.4945, 0.4942, 0.7152, 0.6169, 0.4001, 0.7506, 0.6987, 0.7755, 0.7503, 0.1673, 0.1983, 0.2045, 0.2089, 0.223, 0.2237, 0.2136, 0.6314, 0.04673, 0.04237, 0.02184, 0.07574, 0.05923, 0.6198, 0.5383, 0.554, 0.5983, 0.1993, 0.167, 0.5947, 0.6064, 0.2398, 0.7819, 0.8059, 0.8449, 0.7906, 0.5427, 0.7194, 0.6536, 0.08095, 0.05861, 0.1268, 0.1157, 0.09928, 0.1088, 0.1277, 0.0079, 0.01011, 0.01428, 0.02554, 0.03314, 0.01312, 0.03417, 0.05323]): _vg.add([_i], _w, 'REPLACE')
_vg = ob_cube.vertex_groups.new(name='neck')
for _i, _w in zip([0, 1, 2, 3, 4, 5, 6, 7, 8, 9, 10, 11, 12, 13, 14, 15, 16, 17, 18, 19, 20, 21, 22, 27, 28, 31, 32, 40, 46, 47, 48, 49, 50, 51, 52, 53, 54, 55, 57, 58, 63, 85, 120, 123], [0.09636, 0.08491, 0.6519, 0.6316, 0.6488, 0.1537, 0.2912, 0.02518, 0.267, 0.01902, 0.1045, 0.1713, 0.1644, 0.02232, 0.0386, 0.1445, 0.5894, 0.1405, 0.6487, 0.6398, 0.1216, 0.6465, 0.1198, 0.01852, 0.004115, 0.005075, 0.01813, 0.1251, 0.2152, 0.2512, 0.1944, 0.4064, 0.1539, 0.1576, 0.4004, 0.09119, 0.06424, 0.002319, 0.09163, 0.07545, 0.01727, 0.003027, 0.06906, 0.05503]): _vg.add([_i], _w, 'REPLACE')
_vg = ob_cube.vertex_groups.new(name='head')
for _i, _w in zip([0, 1, 2, 3, 4, 5, 6, 7, 8, 9, 10, 11, 12, 13, 14, 15, 16, 17, 18, 19, 20, 21, 22, 23, 24, 25, 26, 27, 28, 29, 30, 31, 32, 33, 34, 35, 36, 37, 38, 39, 41, 42, 43, 44, 45, 46, 47, 48, 49, 51, 52, 53], [0.8771, 0.892, 0.1844, 0.1829, 0.1795, 0.8048, 0.6265, 0.9521, 0.6621, 0.9561, 0.8672, 0.7821, 0.7901, 0.954, 0.9435, 0.8113, 0.1872, 0.8289, 0.2189, 0.1882, 0.8451, 0.2058, 0.8523, 0.9802, 0.9733, 0.982, 0.9821, 0.9561, 0.9658, 0.9827, 0.9837, 0.9659, 0.9582, 0.985, 0.9831, 0.9882, 0.9849, 0.9906, 0.9893, 0.9912, 0.9921, 0.9909, 0.9923, 0.99, 0.9904, 0.06157, 0.06935, 0.05242, 0.0287, 0.03766, 0.02884, 0.001854]): _vg.add([_i], _w, 'REPLACE')
_vg = ob_cube.vertex_groups.new(name='upper_leg_l')
for _i, _w in zip([133, 134, 135, 136, 137, 141, 142, 143, 144, 145, 146, 147, 148, 149, 150, 151, 152, 153, 154, 155, 156, 157, 158, 159, 160, 161, 162, 163, 164, 165, 166, 167, 168, 169, 170, 171, 172, 175, 176, 178, 179, 235, 236], [0.06154, 0.1354, 0.02659, 0.07925, 0.04202, 0.1212, 0.2675, 0.08019, 0.2027, 0.1291, 0.3005, 0.6093, 0.2149, 0.3477, 0.1994, 0.8909, 0.8523, 0.5837, 0.783, 0.4923, 0.8066, 0.437, 0.8801, 0.8792, 0.6734, 0.9959, 0.9898, 0.9873, 0.991, 0.9949, 0.9941, 0.2007, 0.9698, 0.984, 0.9814, 0.9692, 0.2098, 0.7986, 0.8225, 0.008534, 0.006982, 0.9911, 0.9919]): _vg.add([_i], _w, 'REPLACE')
_vg = ob_cube.vertex_groups.new(name='lower_leg_l')
for _i, _w in zip([167, 168, 171, 172, 173, 174, 175, 176, 177, 178, 179, 180, 181, 182, 183, 184, 185, 186, 187, 188, 189, 190, 191, 192, 201, 202, 203, 204, 205, 206, 207, 208, 209, 210, 211, 213, 216, 217, 218], [0.7993, 0.01052, 0.01172, 0.7902, 1.006, 1.005, 0.2014, 0.1775, 0.9782, 0.9707, 0.9715, 0.9875, 1.0, 1.0, 0.9998, 0.9999, 0.9997, 0.9998, 0.9819, 0.9809, 0.9899, 0.9849, 0.9909, 0.973, 0.3246, 0.6858, 0.713, 0.833, 0.8989, 0.7259, 0.1276, 0.1755, 0.4504, 0.4659, 0.5025, 0.07415, 0.02722, 0.03761, 0.1226]): _vg.add([_i], _w, 'REPLACE')
_vg = ob_cube.vertex_groups.new(name='foot_l')
for _i, _w in zip([192, 201, 202, 203, 204, 205, 206, 207, 208, 209, 210, 211, 212, 213, 214, 215, 216, 217, 218, 219, 220, 221, 222, 223, 224, 225, 226, 227, 228, 229, 230, 231, 232, 233, 234], [0.004022, 0.6754, 0.3142, 0.287, 0.167, 0.1011, 0.2741, 0.8724, 0.8245, 0.5496, 0.5341, 0.4975, 0.9845, 0.9258, 0.9897, 0.9813, 0.9614, 0.9562, 0.8774, 0.996, 0.9785, 0.9984, 0.999, 0.9996, 0.9968, 0.9996, 0.9974, 0.9993, 0.9996, 0.9985, 0.9962, 0.9987, 0.9996, 0.9984, 0.9992]): _vg.add([_i], _w, 'REPLACE')
_vg = ob_cube.vertex_groups.new(name='upper_leg_r')
_vg = ob_cube.vertex_groups.new(name='lower_leg_r')
_vg = ob_cube.vertex_groups.new(name='foot_r')
_vg = ob_cube.vertex_groups.new(name='upper_arm_l')
for _i, _w in zip([2, 3, 4, 16, 19, 21, 40, 46, 47, 48, 49, 50, 51, 52, 53, 54, 55, 56, 57, 58, 59, 60, 61, 62, 63, 64, 65, 66, 67, 68, 69, 70, 71, 72, 73, 74, 75, 76, 77, 78, 79, 80, 81, 82, 83, 84, 85, 86, 87, 88, 89, 90, 91, 92, 93, 94, 98, 99, 100, 102, 103, 104, 105, 106, 107, 108, 109, 110, 111, 112, 113, 114, 116, 117, 119, 120, 121, 122, 123, 124, 125, 138, 139, 140], [0.0272, 0.004769, 0.05056, 0.06366, 0.04507, 0.02361, 0.5455, 0.07794, 0.2026, 0.2549, 0.05604, 0.103, 0.1732, 0.1578, 0.1058, 0.1973, 0.09361, 0.1435, 0.7245, 0.7027, 0.7517, 0.7448, 0.7276, 0.7348, 0.7368, 0.1174, 0.9951, 0.9947, 0.9969, 0.9965, 0.9967, 0.9955, 0.9959, 0.9952, 0.9952, 0.9951, 0.9955, 0.9932, 0.9924, 0.993, 0.9929, 0.995, 0.9388, 0.9258, 0.9504, 0.8982, 0.9086, 0.8945, 0.8986, 0.9277, 0.9168, 0.8853, 0.861, 0.8911, 0.1715, 0.1955, 0.01501, 0.0325, 0.03386, 0.9995, 0.9993, 0.9993, 0.9992, 0.9996, 0.9996, 0.9996, 0.9997, 0.1064, 0.3177, 0.2875, 0.05834, 0.007637, 0.2089, 0.1405, 0.05277, 0.09202, 0.06006, 0.005535, 0.375, 0.1999, 0.1405, 0.9611, 0.9485, 0.9351]): _vg.add([_i], _w, 'REPLACE')
_vg = ob_cube.vertex_groups.new(name='forearm_l')
for _i, _w in zip([86, 87, 88, 89, 90, 91, 92, 93, 94, 95, 96, 97, 98, 99, 100, 101, 193, 194, 195, 196, 197, 198, 199, 200], [0.1055, 0.1014, 0.0723, 0.08317, 0.1147, 0.139, 0.1089, 0.8285, 0.8045, 0.996, 0.9911, 0.9838, 0.9675, 0.9587, 0.9581, 0.9752, 1.0, 1.0, 0.9999, 0.9997, 0.9995, 0.9996, 0.9998, 1.0]): _vg.add([_i], _w, 'REPLACE')
_vg = ob_cube.vertex_groups.new(name='upper_arm_r')
_vg = ob_cube.vertex_groups.new(name='forearm_r')
_vg = ob_cube.vertex_groups.new(name='_head')
_vg.add([0, 1, 2, 3, 4, 5, 6, 7, 8, 9, 10, 11, 12, 13, 14, 15, 16, 17, 18, 19, 20, 21, 22, 23, 24, 25, 26, 27, 28, 29, 30, 31, 32, 33, 34, 35, 36, 37, 38, 39, 41, 42, 43, 44, 45], 1.0, 'REPLACE')
_vg = ob_cube.vertex_groups.new(name='_torso')
_vg.add([2, 3, 4, 16, 18, 19, 21, 40, 46, 47, 48, 49, 50, 51, 52, 53, 54, 55, 56, 57, 58, 59, 60, 61, 62, 63, 64, 110, 111, 112, 113, 114, 115, 116, 117, 118, 119, 120, 121, 122, 123, 124, 125, 126, 127, 128, 129, 130, 131, 132], 1.0, 'REPLACE')
_vg = ob_cube.vertex_groups.new(name='_arms')
_vg.add([47, 57, 58, 59, 60, 61, 62, 63, 65, 66, 67, 68, 69, 70, 71, 72, 73, 74, 75, 76, 77, 78, 79, 80, 81, 82, 83, 84, 85, 86, 87, 88, 89, 90, 91, 92, 93, 94, 95, 96, 97, 98, 99, 100, 101, 102, 103, 104, 105, 106, 107, 108, 109, 138, 139, 140, 193, 194, 195, 196, 197, 198, 199, 200], 1.0, 'REPLACE')
_vg = ob_cube.vertex_groups.new(name='_pelvis')
_vg.add([127, 129, 130, 131, 132, 133, 134, 135, 136, 137, 141, 142, 143, 144, 145, 146, 147, 148, 149, 150, 151, 152, 153, 154, 155, 156, 157, 158, 159, 160], 1.0, 'REPLACE')
_m = ob_cube.modifiers.new('Mirror', 'MIRROR')
_m.use_clip = True
_m = ob_cube.modifiers.new('Armature', 'ARMATURE')
_m.object = ob_armature

# ---- collection membership
col_collection_1.objects.link(ob_armature)
col_collection_1.objects.link(ob_cube)

# ---- scene / render settings (as saved in the file)
scene.frame_start = 0; scene.frame_end = 19; scene.frame_set(0)
scene.render.engine = 'BLENDER_EEVEE_NEXT'
scene.render.resolution_percentage = 50
scene.render.dither_intensity = 0.0
scene.cycles.use_denoising = False
scene.cycles.samples = 128
scene.cycles.sampling_pattern = 'TABULATED_SOBOL'
scene.cycles.light_sampling_threshold = 0.0
scene.cycles.use_adaptive_sampling = False
scene.cycles.use_light_tree = False
scene.cycles.blur_glossy = 0.0
scene.cycles.sample_clamp_indirect = 0.0
scene.view_settings.view_transform = 'Standard'
bpy.context.view_layer.update()

# ---- added for rendering (the .blend has no active camera and no usable light): camera, sun
cam_auto = bpy.data.cameras.new('AutoCamera')
cam_auto.lens = 50.0
cam_auto.sensor_width = 36.0
cam_auto.clip_end = 1000.0
ob_auto_camera = bpy.data.objects.new('AutoCamera', cam_auto)
scene.collection.objects.link(ob_auto_camera)
ob_auto_camera.location = (24.2984, -29.3527, 31.6909)
ob_auto_camera.rotation_euler = (1.09748, -7.21219e-08, 0.694738)
scene.camera = ob_auto_camera
light_auto_sun = bpy.data.lights.new('AutoSun', 'SUN')
light_auto_sun.energy = 3.0
light_auto_sun.angle = 0.0523599
ob_auto_sun = bpy.data.objects.new('AutoSun', light_auto_sun)
scene.collection.objects.link(ob_auto_sun)
ob_auto_sun.rotation_euler = (0.872665, 0.174533, 0.523599)
bpy.context.view_layer.update()
